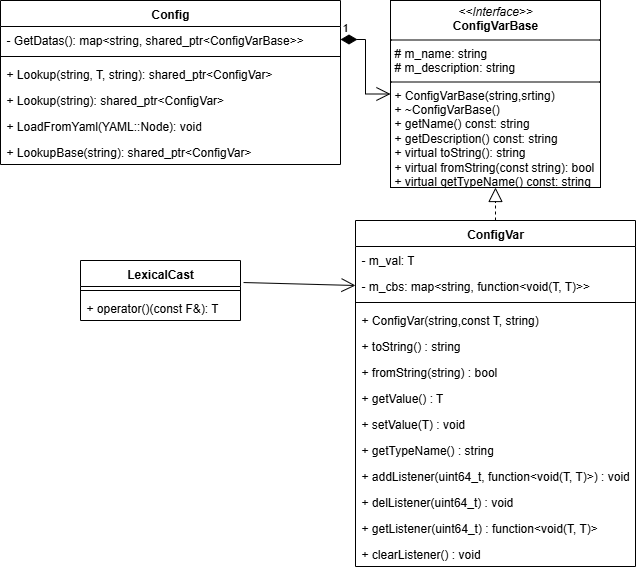

The diagram above was exported from draw.io. Its source (the exported page's mxGraphModel, read from the mxfile embedded in the PNG):
<mxGraphModel dx="896" dy="510" grid="1" gridSize="10" guides="1" tooltips="1" connect="1" arrows="1" fold="1" page="1" pageScale="1" pageWidth="827" pageHeight="1169" math="0" shadow="0">
  <root>
    <mxCell id="0" />
    <mxCell id="1" parent="0" />
    <mxCell id="YHswMEiGlgbMTrNOBj9m-1" value="Config" style="swimlane;fontStyle=1;align=center;verticalAlign=top;childLayout=stackLayout;horizontal=1;startSize=26;horizontalStack=0;resizeParent=1;resizeParentMax=0;resizeLast=0;collapsible=1;marginBottom=0;whiteSpace=wrap;html=1;" vertex="1" parent="1">
      <mxGeometry x="30" y="20" width="340" height="164" as="geometry" />
    </mxCell>
    <mxCell id="YHswMEiGlgbMTrNOBj9m-2" value="- GetDatas(): map&amp;lt;string, shared_ptr&amp;lt;ConfigVarBase&amp;gt;&amp;gt;" style="text;strokeColor=none;fillColor=none;align=left;verticalAlign=top;spacingLeft=4;spacingRight=4;overflow=hidden;rotatable=0;points=[[0,0.5],[1,0.5]];portConstraint=eastwest;whiteSpace=wrap;html=1;" vertex="1" parent="YHswMEiGlgbMTrNOBj9m-1">
      <mxGeometry y="26" width="340" height="26" as="geometry" />
    </mxCell>
    <mxCell id="YHswMEiGlgbMTrNOBj9m-3" value="" style="line;strokeWidth=1;fillColor=none;align=left;verticalAlign=middle;spacingTop=-1;spacingLeft=3;spacingRight=3;rotatable=0;labelPosition=right;points=[];portConstraint=eastwest;strokeColor=inherit;" vertex="1" parent="YHswMEiGlgbMTrNOBj9m-1">
      <mxGeometry y="52" width="340" height="8" as="geometry" />
    </mxCell>
    <mxCell id="YHswMEiGlgbMTrNOBj9m-4" value="+ Lookup(string, T, string): shared_ptr&amp;lt;ConfigVar&amp;gt;" style="text;strokeColor=none;fillColor=none;align=left;verticalAlign=top;spacingLeft=4;spacingRight=4;overflow=hidden;rotatable=0;points=[[0,0.5],[1,0.5]];portConstraint=eastwest;whiteSpace=wrap;html=1;" vertex="1" parent="YHswMEiGlgbMTrNOBj9m-1">
      <mxGeometry y="60" width="340" height="26" as="geometry" />
    </mxCell>
    <mxCell id="YHswMEiGlgbMTrNOBj9m-24" value="+ Lookup(string): shared_ptr&amp;lt;ConfigVar&amp;gt;" style="text;strokeColor=none;fillColor=none;align=left;verticalAlign=top;spacingLeft=4;spacingRight=4;overflow=hidden;rotatable=0;points=[[0,0.5],[1,0.5]];portConstraint=eastwest;whiteSpace=wrap;html=1;" vertex="1" parent="YHswMEiGlgbMTrNOBj9m-1">
      <mxGeometry y="86" width="340" height="26" as="geometry" />
    </mxCell>
    <mxCell id="YHswMEiGlgbMTrNOBj9m-25" value="+ LoadFromYaml(YAML::Node): void" style="text;strokeColor=none;fillColor=none;align=left;verticalAlign=top;spacingLeft=4;spacingRight=4;overflow=hidden;rotatable=0;points=[[0,0.5],[1,0.5]];portConstraint=eastwest;whiteSpace=wrap;html=1;" vertex="1" parent="YHswMEiGlgbMTrNOBj9m-1">
      <mxGeometry y="112" width="340" height="26" as="geometry" />
    </mxCell>
    <mxCell id="YHswMEiGlgbMTrNOBj9m-26" value="+ LookupBase(string): shared_ptr&amp;lt;ConfigVar&amp;gt;" style="text;strokeColor=none;fillColor=none;align=left;verticalAlign=top;spacingLeft=4;spacingRight=4;overflow=hidden;rotatable=0;points=[[0,0.5],[1,0.5]];portConstraint=eastwest;whiteSpace=wrap;html=1;" vertex="1" parent="YHswMEiGlgbMTrNOBj9m-1">
      <mxGeometry y="138" width="340" height="26" as="geometry" />
    </mxCell>
    <mxCell id="YHswMEiGlgbMTrNOBj9m-5" value="ConfigVar" style="swimlane;fontStyle=1;align=center;verticalAlign=top;childLayout=stackLayout;horizontal=1;startSize=26;horizontalStack=0;resizeParent=1;resizeParentMax=0;resizeLast=0;collapsible=1;marginBottom=0;whiteSpace=wrap;html=1;" vertex="1" parent="1">
      <mxGeometry x="385" y="240" width="280" height="346" as="geometry" />
    </mxCell>
    <mxCell id="YHswMEiGlgbMTrNOBj9m-6" value="- m_val: T" style="text;strokeColor=none;fillColor=none;align=left;verticalAlign=top;spacingLeft=4;spacingRight=4;overflow=hidden;rotatable=0;points=[[0,0.5],[1,0.5]];portConstraint=eastwest;whiteSpace=wrap;html=1;" vertex="1" parent="YHswMEiGlgbMTrNOBj9m-5">
      <mxGeometry y="26" width="280" height="26" as="geometry" />
    </mxCell>
    <mxCell id="YHswMEiGlgbMTrNOBj9m-14" value="- m_cbs: map&amp;lt;string, function&amp;lt;void(T, T)&amp;gt;&amp;gt;" style="text;strokeColor=none;fillColor=none;align=left;verticalAlign=top;spacingLeft=4;spacingRight=4;overflow=hidden;rotatable=0;points=[[0,0.5],[1,0.5]];portConstraint=eastwest;whiteSpace=wrap;html=1;" vertex="1" parent="YHswMEiGlgbMTrNOBj9m-5">
      <mxGeometry y="52" width="280" height="26" as="geometry" />
    </mxCell>
    <mxCell id="YHswMEiGlgbMTrNOBj9m-7" value="" style="line;strokeWidth=1;fillColor=none;align=left;verticalAlign=middle;spacingTop=-1;spacingLeft=3;spacingRight=3;rotatable=0;labelPosition=right;points=[];portConstraint=eastwest;strokeColor=inherit;" vertex="1" parent="YHswMEiGlgbMTrNOBj9m-5">
      <mxGeometry y="78" width="280" height="8" as="geometry" />
    </mxCell>
    <mxCell id="YHswMEiGlgbMTrNOBj9m-8" value="+ ConfigVar(string,const T, string)&amp;nbsp;" style="text;strokeColor=none;fillColor=none;align=left;verticalAlign=top;spacingLeft=4;spacingRight=4;overflow=hidden;rotatable=0;points=[[0,0.5],[1,0.5]];portConstraint=eastwest;whiteSpace=wrap;html=1;" vertex="1" parent="YHswMEiGlgbMTrNOBj9m-5">
      <mxGeometry y="86" width="280" height="26" as="geometry" />
    </mxCell>
    <mxCell id="YHswMEiGlgbMTrNOBj9m-15" value="+ toString() : string" style="text;strokeColor=none;fillColor=none;align=left;verticalAlign=top;spacingLeft=4;spacingRight=4;overflow=hidden;rotatable=0;points=[[0,0.5],[1,0.5]];portConstraint=eastwest;whiteSpace=wrap;html=1;" vertex="1" parent="YHswMEiGlgbMTrNOBj9m-5">
      <mxGeometry y="112" width="280" height="26" as="geometry" />
    </mxCell>
    <mxCell id="YHswMEiGlgbMTrNOBj9m-16" value="+ fromString(string) : bool" style="text;strokeColor=none;fillColor=none;align=left;verticalAlign=top;spacingLeft=4;spacingRight=4;overflow=hidden;rotatable=0;points=[[0,0.5],[1,0.5]];portConstraint=eastwest;whiteSpace=wrap;html=1;" vertex="1" parent="YHswMEiGlgbMTrNOBj9m-5">
      <mxGeometry y="138" width="280" height="26" as="geometry" />
    </mxCell>
    <mxCell id="YHswMEiGlgbMTrNOBj9m-17" value="+ getValue() : T" style="text;strokeColor=none;fillColor=none;align=left;verticalAlign=top;spacingLeft=4;spacingRight=4;overflow=hidden;rotatable=0;points=[[0,0.5],[1,0.5]];portConstraint=eastwest;whiteSpace=wrap;html=1;" vertex="1" parent="YHswMEiGlgbMTrNOBj9m-5">
      <mxGeometry y="164" width="280" height="26" as="geometry" />
    </mxCell>
    <mxCell id="YHswMEiGlgbMTrNOBj9m-18" value="+ setValue(T) : void" style="text;strokeColor=none;fillColor=none;align=left;verticalAlign=top;spacingLeft=4;spacingRight=4;overflow=hidden;rotatable=0;points=[[0,0.5],[1,0.5]];portConstraint=eastwest;whiteSpace=wrap;html=1;" vertex="1" parent="YHswMEiGlgbMTrNOBj9m-5">
      <mxGeometry y="190" width="280" height="26" as="geometry" />
    </mxCell>
    <mxCell id="YHswMEiGlgbMTrNOBj9m-19" value="+ getTypeName() : string" style="text;strokeColor=none;fillColor=none;align=left;verticalAlign=top;spacingLeft=4;spacingRight=4;overflow=hidden;rotatable=0;points=[[0,0.5],[1,0.5]];portConstraint=eastwest;whiteSpace=wrap;html=1;" vertex="1" parent="YHswMEiGlgbMTrNOBj9m-5">
      <mxGeometry y="216" width="280" height="26" as="geometry" />
    </mxCell>
    <mxCell id="YHswMEiGlgbMTrNOBj9m-20" value="+ addListener(uint64_t, function&amp;lt;void(T, T)&amp;gt;) : void" style="text;strokeColor=none;fillColor=none;align=left;verticalAlign=top;spacingLeft=4;spacingRight=4;overflow=hidden;rotatable=0;points=[[0,0.5],[1,0.5]];portConstraint=eastwest;whiteSpace=wrap;html=1;" vertex="1" parent="YHswMEiGlgbMTrNOBj9m-5">
      <mxGeometry y="242" width="280" height="26" as="geometry" />
    </mxCell>
    <mxCell id="YHswMEiGlgbMTrNOBj9m-21" value="+ delListener(uint64_t) : void" style="text;strokeColor=none;fillColor=none;align=left;verticalAlign=top;spacingLeft=4;spacingRight=4;overflow=hidden;rotatable=0;points=[[0,0.5],[1,0.5]];portConstraint=eastwest;whiteSpace=wrap;html=1;" vertex="1" parent="YHswMEiGlgbMTrNOBj9m-5">
      <mxGeometry y="268" width="280" height="26" as="geometry" />
    </mxCell>
    <mxCell id="YHswMEiGlgbMTrNOBj9m-22" value="+ getListener(uint64_t) : function&amp;lt;void(T, T)&amp;gt;" style="text;strokeColor=none;fillColor=none;align=left;verticalAlign=top;spacingLeft=4;spacingRight=4;overflow=hidden;rotatable=0;points=[[0,0.5],[1,0.5]];portConstraint=eastwest;whiteSpace=wrap;html=1;" vertex="1" parent="YHswMEiGlgbMTrNOBj9m-5">
      <mxGeometry y="294" width="280" height="26" as="geometry" />
    </mxCell>
    <mxCell id="YHswMEiGlgbMTrNOBj9m-23" value="+ clearListener() : void" style="text;strokeColor=none;fillColor=none;align=left;verticalAlign=top;spacingLeft=4;spacingRight=4;overflow=hidden;rotatable=0;points=[[0,0.5],[1,0.5]];portConstraint=eastwest;whiteSpace=wrap;html=1;" vertex="1" parent="YHswMEiGlgbMTrNOBj9m-5">
      <mxGeometry y="320" width="280" height="26" as="geometry" />
    </mxCell>
    <mxCell id="YHswMEiGlgbMTrNOBj9m-9" value="&lt;p style=&quot;margin:0px;margin-top:4px;text-align:center;&quot;&gt;&lt;i&gt;&amp;lt;&amp;lt;Interface&amp;gt;&amp;gt;&lt;/i&gt;&lt;br&gt;&lt;b&gt;ConfigVarBase&lt;/b&gt;&lt;/p&gt;&lt;hr size=&quot;1&quot; style=&quot;border-style:solid;&quot;&gt;&lt;p style=&quot;margin:0px;margin-left:4px;&quot;&gt;# m_name: string&lt;br&gt;# m_description: string&lt;/p&gt;&lt;hr size=&quot;1&quot; style=&quot;border-style:solid;&quot;&gt;&lt;p style=&quot;margin:0px;margin-left:4px;&quot;&gt;+ ConfigVarBase(string,srting)&lt;br&gt;+ ~ConfigVarBase()&lt;/p&gt;&lt;p style=&quot;margin:0px;margin-left:4px;&quot;&gt;+ getName() const: string&lt;/p&gt;&lt;p style=&quot;margin:0px;margin-left:4px;&quot;&gt;+ getDescription() const: string&lt;/p&gt;&lt;p style=&quot;margin:0px;margin-left:4px;&quot;&gt;+ virtual toString(): string&lt;/p&gt;&lt;p style=&quot;margin:0px;margin-left:4px;&quot;&gt;+ virtual fromString(const string): bool&lt;/p&gt;&lt;p style=&quot;margin:0px;margin-left:4px;&quot;&gt;+ virtual getTypeName() const: string&lt;/p&gt;" style="verticalAlign=top;align=left;overflow=fill;html=1;whiteSpace=wrap;" vertex="1" parent="1">
      <mxGeometry x="420" y="20" width="210" height="187" as="geometry" />
    </mxCell>
    <mxCell id="YHswMEiGlgbMTrNOBj9m-10" value="LexicalCast" style="swimlane;fontStyle=1;align=center;verticalAlign=top;childLayout=stackLayout;horizontal=1;startSize=26;horizontalStack=0;resizeParent=1;resizeParentMax=0;resizeLast=0;collapsible=1;marginBottom=0;whiteSpace=wrap;html=1;" vertex="1" parent="1">
      <mxGeometry x="110" y="280" width="160" height="60" as="geometry" />
    </mxCell>
    <mxCell id="YHswMEiGlgbMTrNOBj9m-12" value="" style="line;strokeWidth=1;fillColor=none;align=left;verticalAlign=middle;spacingTop=-1;spacingLeft=3;spacingRight=3;rotatable=0;labelPosition=right;points=[];portConstraint=eastwest;strokeColor=inherit;" vertex="1" parent="YHswMEiGlgbMTrNOBj9m-10">
      <mxGeometry y="26" width="160" height="8" as="geometry" />
    </mxCell>
    <mxCell id="YHswMEiGlgbMTrNOBj9m-13" value="+ operator()(const F&amp;amp;): T" style="text;strokeColor=none;fillColor=none;align=left;verticalAlign=top;spacingLeft=4;spacingRight=4;overflow=hidden;rotatable=0;points=[[0,0.5],[1,0.5]];portConstraint=eastwest;whiteSpace=wrap;html=1;" vertex="1" parent="YHswMEiGlgbMTrNOBj9m-10">
      <mxGeometry y="34" width="160" height="26" as="geometry" />
    </mxCell>
    <mxCell id="YHswMEiGlgbMTrNOBj9m-28" value="" style="endArrow=block;dashed=1;endFill=0;endSize=12;html=1;rounded=0;exitX=0.5;exitY=0;exitDx=0;exitDy=0;entryX=0.5;entryY=1;entryDx=0;entryDy=0;" edge="1" parent="1" source="YHswMEiGlgbMTrNOBj9m-5" target="YHswMEiGlgbMTrNOBj9m-9">
      <mxGeometry width="160" relative="1" as="geometry">
        <mxPoint x="680" y="190" as="sourcePoint" />
        <mxPoint x="840" y="190" as="targetPoint" />
      </mxGeometry>
    </mxCell>
    <mxCell id="YHswMEiGlgbMTrNOBj9m-30" value="1" style="endArrow=open;html=1;endSize=12;startArrow=diamondThin;startSize=14;startFill=1;edgeStyle=orthogonalEdgeStyle;align=left;verticalAlign=bottom;rounded=0;exitX=1;exitY=0.5;exitDx=0;exitDy=0;entryX=0;entryY=0.5;entryDx=0;entryDy=0;" edge="1" parent="1" source="YHswMEiGlgbMTrNOBj9m-2" target="YHswMEiGlgbMTrNOBj9m-9">
      <mxGeometry x="-1" y="3" relative="1" as="geometry">
        <mxPoint x="370" y="100" as="sourcePoint" />
        <mxPoint x="530" y="100" as="targetPoint" />
      </mxGeometry>
    </mxCell>
    <mxCell id="YHswMEiGlgbMTrNOBj9m-31" value="" style="endArrow=open;endFill=1;endSize=12;html=1;rounded=0;entryX=0;entryY=0.5;entryDx=0;entryDy=0;exitX=1.019;exitY=0.367;exitDx=0;exitDy=0;exitPerimeter=0;" edge="1" parent="1" source="YHswMEiGlgbMTrNOBj9m-10" target="YHswMEiGlgbMTrNOBj9m-14">
      <mxGeometry width="160" relative="1" as="geometry">
        <mxPoint x="270" y="310" as="sourcePoint" />
        <mxPoint x="430" y="310" as="targetPoint" />
      </mxGeometry>
    </mxCell>
  </root>
</mxGraphModel>